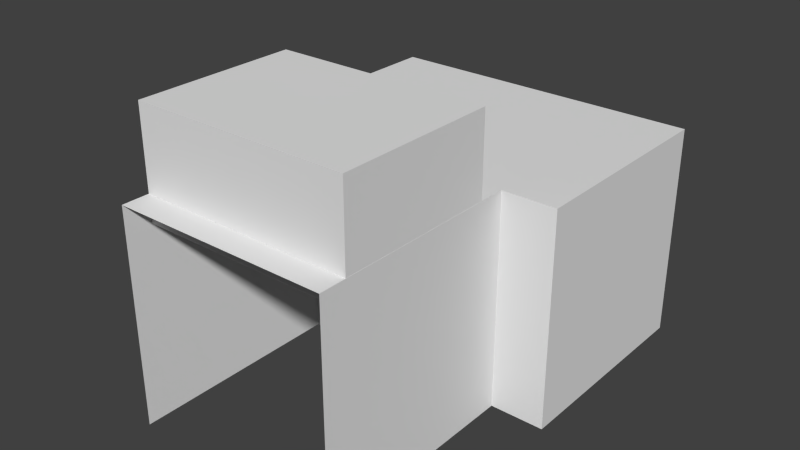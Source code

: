 # Source: busconv.blend  (saved by Blender 2.79.0; exported with 4.5.12 LTS)
import bpy
from mathutils import Matrix  # noqa: F401  (used for matrix-valued properties, if any)

bpy.ops.wm.read_factory_settings(use_empty=True)
scene = bpy.context.scene
scene.name = 'Scene'

# ---- collections
col_collection_1 = bpy.data.collections.new('Collection 1'); scene.collection.children.link(col_collection_1)

# ---- materials (node trees are filled in below, after node groups)
mat_material_003 = bpy.data.materials.new('Material.003')
mat_material_003.alpha_threshold = 0.0
mat_material_003.use_transparent_shadow = False
mat_material_003.roughness = 0.5
mat_material_003.line_color = (0.0, 0.0, 0.0, 1.0)

# ---- material node trees

# ---- world
world_world = bpy.data.worlds.new('World'); scene.world = world_world
world_world.color = (0.05088, 0.05088, 0.05088)
world_world.use_sun_shadow = False
world_world.sun_shadow_jitter_overblur = 0.0
world_world.cycles.sampling_method = 'NONE'
world_world.cycles.sample_map_resolution = 256

# ---- meshes
me_panel_001_panel_000 = bpy.data.meshes.new('panel.001_panel.000')
me_panel_001_panel_000.from_pydata([(-0.1249, 0.3438, -0.1875), (0.1249, 0.3438, -0.1875), (0.1249, 0.2188, -0.1875), (-0.1249, 0.2188, -0.1875), (0.1249, 0.3437, -2.608e-08), (-0.1249, 0.3437, -2.608e-08), (-0.1249, 0.2188, -5.588e-08), (0.1249, 0.2188, -5.588e-08)], [], [(0, 1, 2, 3), (4, 5, 6, 7), (1, 0, 5, 4), (1, 4, 7, 2), (0, 3, 6, 5)])
_uv = me_panel_001_panel_000.uv_layers.new(name='UVMap')
_uv.uv.foreach_set('vector', [0.1562, 0.5625, 0.2812, 0.5625, 0.2812, 0.5, 0.1562, 0.5, 0.2812, 0.875, 0.1562, 0.875, 0.1562, 0.9375, 0.2812, 0.9375, 0.2812, 0.5312, 0.1562, 0.5312, 0.1562, 0.625, 0.2812, 0.625, 0.375, 0.4375, 0.2812, 0.4375, 0.2812, 0.5, 0.375, 0.5, 0.0625, 0.4375, 0.0625, 0.5, 0.1562, 0.5, 0.1562, 0.4375])
me_panel_001_panel_000.use_remesh_preserve_volume = False
me_panel_001_panel_000.use_remesh_preserve_attributes = False
me_panel_001_panel_000.use_mirror_vertex_groups = False
me_panel_001_panel_000.update()
me_base_002 = bpy.data.meshes.new('base.002')
me_base_002.from_pydata([(-0.25, 0.5, -0.3158), (0.25, 0.5, -0.3158), (-0.25, 0.5, 0.1842), (0.25, 0.5, 0.1842), (-0.375, 0.5, -0.3158), (-0.375, 1.0, -0.3158), (0.375, 1.0, -0.3158), (0.375, 0.5, -0.3158), (-0.375, 0.5, 0.1842), (-0.375, 1.0, 0.1842), (0.375, 1.0, 0.1842), (0.375, 0.5, 0.1842), (-0.25, -1.192e-07, 0.1842), (-0.25, -1.192e-07, -0.3158), (0.25, -1.192e-07, 0.1842), (0.25, -1.192e-07, -0.3158)], [], [(12, 2, 0, 13), (14, 3, 2, 12), (8, 9, 5, 4), (9, 10, 6, 5), (10, 11, 7, 6), (11, 8, 4, 7), (11, 10, 9, 8), (3, 14, 15, 1)])
_uv = me_base_002.uv_layers.new(name='UVMap')
_uv.uv.foreach_set('vector', [0.125, 0.625, 0.125, 0.75, 0.0, 0.75, 0.0, 0.625, 0.2812, 0.625, 0.2812, 0.75, 0.1562, 0.75, 0.1562, 0.625, 0.125, 0.75, 0.125, 0.875, 0.0, 0.875, 0.0, 0.75, 0.125, 0.875, 0.3125, 0.875, 0.3125, 1.0, 0.125, 1.0, 0.3125, 0.875, 0.3125, 0.75, 0.4375, 0.75, 0.4375, 0.875, 0.3125, 0.375, 0.125, 0.375, 0.125, 0.25, 0.3125, 0.25, 0.3125, 0.75, 0.3125, 0.875, 0.125, 0.875, 0.125, 0.75, 0.3125, 0.75, 0.3125, 0.625, 0.4375, 0.625, 0.4375, 0.75])
me_base_002.materials.append(mat_material_003)
me_base_002.use_remesh_preserve_volume = False
me_base_002.use_remesh_preserve_attributes = False
me_base_002.use_mirror_vertex_groups = False
me_base_002.update()

# ---- objects
ob_panel_001_panel_000 = bpy.data.objects.new('panel.001_panel.000', me_panel_001_panel_000)
ob_base_002 = bpy.data.objects.new('base.002', me_base_002)

# ---- transforms, parenting, visibility, modifiers, constraints
ob_panel_001_panel_000.location = (0.0, 0.03125, 0.0)
ob_panel_001_panel_000.rotation_euler = (1.571, -0.0, 0.0)
ob_panel_001_panel_000.lineart.crease_threshold = 0.0
ob_base_002.location = (0.0, 5.96e-08, 0.1579)
ob_base_002.scale = (0.5, 0.5, 0.5)
ob_base_002.lineart.crease_threshold = 0.0

# ---- collection membership
col_collection_1.objects.link(ob_panel_001_panel_000)
col_collection_1.objects.link(ob_base_002)

# ---- scene / render settings (as saved in the file)
scene.frame_start = 1; scene.frame_end = 250; scene.frame_set(1)
scene.render.engine = 'BLENDER_EEVEE_NEXT'
scene.render.image_settings.color_mode = 'RGB'
scene.render.image_settings.compression = 90
scene.render.resolution_percentage = 50
scene.render.dither_intensity = 0.0
scene.cycles.use_denoising = False
scene.cycles.samples = 10
scene.cycles.sampling_pattern = 'TABULATED_SOBOL'
scene.cycles.light_sampling_threshold = 0.0
scene.cycles.use_adaptive_sampling = False
scene.cycles.use_light_tree = False
scene.cycles.blur_glossy = 0.0
scene.cycles.volume_bounces = 1
scene.cycles.pixel_filter_type = 'GAUSSIAN'
scene.cycles.sample_clamp_indirect = 0.0
scene.view_settings.view_transform = 'Standard'
bpy.context.view_layer.update()

# ---- added for rendering (the .blend has no active camera and no usable light): camera, sun
cam_auto = bpy.data.cameras.new('AutoCamera')
cam_auto.lens = 50.0
cam_auto.sensor_width = 36.0
cam_auto.clip_end = 1000.0
ob_auto_camera = bpy.data.objects.new('AutoCamera', cam_auto)
scene.collection.objects.link(ob_auto_camera)
ob_auto_camera.location = (0.659964, -0.541952, 0.699846)
ob_auto_camera.rotation_euler = (1.09748, -7.21219e-08, 0.694738)
scene.camera = ob_auto_camera
light_auto_sun = bpy.data.lights.new('AutoSun', 'SUN')
light_auto_sun.energy = 3.0
light_auto_sun.angle = 0.0523599
ob_auto_sun = bpy.data.objects.new('AutoSun', light_auto_sun)
scene.collection.objects.link(ob_auto_sun)
ob_auto_sun.rotation_euler = (0.872665, 0.174533, 0.523599)
bpy.context.view_layer.update()
